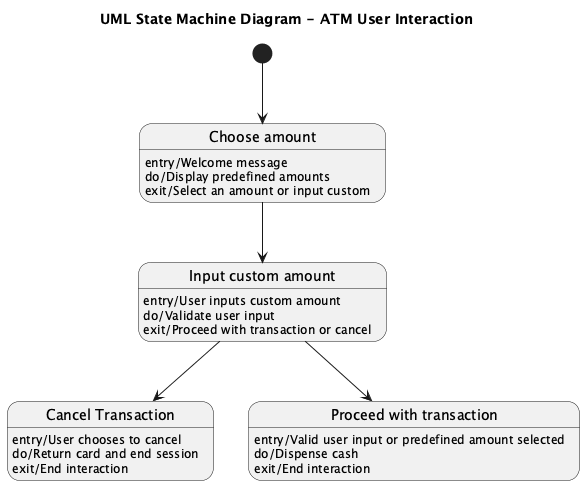

The diagram above was rendered by PlantUML. Its source (embedded in the PNG):
@startuml
title UML State Machine Diagram - ATM User Interaction

state "Choose amount" as ChooseAmount
ChooseAmount : entry/Welcome message
ChooseAmount : do/Display predefined amounts
ChooseAmount : exit/Select an amount or input custom

state "Input custom amount" as InputCustomAmount
InputCustomAmount : entry/User inputs custom amount
InputCustomAmount : do/Validate user input
InputCustomAmount : exit/Proceed with transaction or cancel

state "Cancel Transaction" as CancelTransaction
CancelTransaction : entry/User chooses to cancel
CancelTransaction : do/Return card and end session
CancelTransaction : exit/End interaction

state "Proceed with transaction" as ProceedWithTransaction
ProceedWithTransaction : entry/Valid user input or predefined amount selected
ProceedWithTransaction : do/Dispense cash
ProceedWithTransaction : exit/End interaction

[*] --> ChooseAmount
ChooseAmount --> InputCustomAmount
InputCustomAmount --> CancelTransaction
InputCustomAmount --> ProceedWithTransaction
@enduml